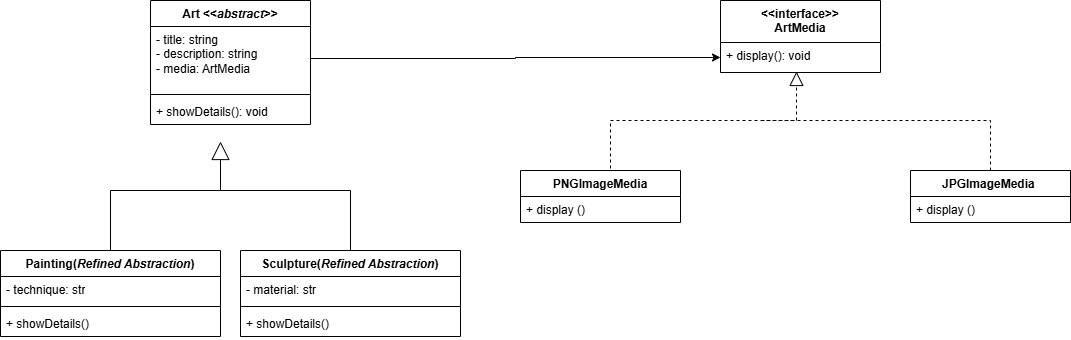

The diagram above was exported from draw.io. Its source (the exported page's mxGraphModel, read from the mxfile embedded in the PNG):
<mxGraphModel dx="1042" dy="562" grid="1" gridSize="10" guides="1" tooltips="1" connect="1" arrows="1" fold="1" page="1" pageScale="1" pageWidth="827" pageHeight="1169" math="0" shadow="0">
  <root>
    <mxCell id="0" />
    <mxCell id="1" parent="0" />
    <mxCell id="X2-V6X-6RTGfMsfJub1a-2" value="Painting(&lt;i&gt;Refined Abstraction&lt;/i&gt;)" style="swimlane;fontStyle=1;align=center;verticalAlign=top;childLayout=stackLayout;horizontal=1;startSize=26;horizontalStack=0;resizeParent=1;resizeParentMax=0;resizeLast=0;collapsible=1;marginBottom=0;whiteSpace=wrap;html=1;" parent="1" vertex="1">
      <mxGeometry x="140" y="340" width="220" height="86" as="geometry" />
    </mxCell>
    <mxCell id="X2-V6X-6RTGfMsfJub1a-3" value="- technique: str" style="text;strokeColor=none;fillColor=none;align=left;verticalAlign=top;spacingLeft=4;spacingRight=4;overflow=hidden;rotatable=0;points=[[0,0.5],[1,0.5]];portConstraint=eastwest;whiteSpace=wrap;html=1;" parent="X2-V6X-6RTGfMsfJub1a-2" vertex="1">
      <mxGeometry y="26" width="220" height="26" as="geometry" />
    </mxCell>
    <mxCell id="X2-V6X-6RTGfMsfJub1a-4" value="" style="line;strokeWidth=1;fillColor=none;align=left;verticalAlign=middle;spacingTop=-1;spacingLeft=3;spacingRight=3;rotatable=0;labelPosition=right;points=[];portConstraint=eastwest;strokeColor=inherit;" parent="X2-V6X-6RTGfMsfJub1a-2" vertex="1">
      <mxGeometry y="52" width="220" height="8" as="geometry" />
    </mxCell>
    <mxCell id="X2-V6X-6RTGfMsfJub1a-5" value="+ showDetails()&amp;nbsp;" style="text;strokeColor=none;fillColor=none;align=left;verticalAlign=top;spacingLeft=4;spacingRight=4;overflow=hidden;rotatable=0;points=[[0,0.5],[1,0.5]];portConstraint=eastwest;whiteSpace=wrap;html=1;" parent="X2-V6X-6RTGfMsfJub1a-2" vertex="1">
      <mxGeometry y="60" width="220" height="26" as="geometry" />
    </mxCell>
    <mxCell id="X2-V6X-6RTGfMsfJub1a-10" value="&amp;lt;&amp;lt;interface&amp;gt;&amp;gt;&lt;br&gt;ArtMedia&lt;div&gt;&lt;br/&gt;&lt;/div&gt;" style="swimlane;fontStyle=1;align=center;verticalAlign=top;childLayout=stackLayout;horizontal=1;startSize=42;horizontalStack=0;resizeParent=1;resizeParentMax=0;resizeLast=0;collapsible=1;marginBottom=0;whiteSpace=wrap;html=1;" parent="1" vertex="1">
      <mxGeometry x="860" y="90" width="160" height="72" as="geometry" />
    </mxCell>
    <mxCell id="X2-V6X-6RTGfMsfJub1a-11" value="+ display(): void&amp;nbsp;&amp;nbsp;" style="text;strokeColor=none;fillColor=none;align=left;verticalAlign=top;spacingLeft=4;spacingRight=4;overflow=hidden;rotatable=0;points=[[0,0.5],[1,0.5]];portConstraint=eastwest;whiteSpace=wrap;html=1;" parent="X2-V6X-6RTGfMsfJub1a-10" vertex="1">
      <mxGeometry y="42" width="160" height="30" as="geometry" />
    </mxCell>
    <mxCell id="X2-V6X-6RTGfMsfJub1a-14" value="Sculpture(&lt;i&gt;Refined Abstraction&lt;/i&gt;)" style="swimlane;fontStyle=1;align=center;verticalAlign=top;childLayout=stackLayout;horizontal=1;startSize=26;horizontalStack=0;resizeParent=1;resizeParentMax=0;resizeLast=0;collapsible=1;marginBottom=0;whiteSpace=wrap;html=1;" parent="1" vertex="1">
      <mxGeometry x="380" y="340" width="220" height="86" as="geometry" />
    </mxCell>
    <mxCell id="X2-V6X-6RTGfMsfJub1a-15" value="- material: str" style="text;strokeColor=none;fillColor=none;align=left;verticalAlign=top;spacingLeft=4;spacingRight=4;overflow=hidden;rotatable=0;points=[[0,0.5],[1,0.5]];portConstraint=eastwest;whiteSpace=wrap;html=1;" parent="X2-V6X-6RTGfMsfJub1a-14" vertex="1">
      <mxGeometry y="26" width="220" height="26" as="geometry" />
    </mxCell>
    <mxCell id="X2-V6X-6RTGfMsfJub1a-16" value="" style="line;strokeWidth=1;fillColor=none;align=left;verticalAlign=middle;spacingTop=-1;spacingLeft=3;spacingRight=3;rotatable=0;labelPosition=right;points=[];portConstraint=eastwest;strokeColor=inherit;" parent="X2-V6X-6RTGfMsfJub1a-14" vertex="1">
      <mxGeometry y="52" width="220" height="8" as="geometry" />
    </mxCell>
    <mxCell id="X2-V6X-6RTGfMsfJub1a-17" value="+ showDetails()&amp;nbsp;" style="text;strokeColor=none;fillColor=none;align=left;verticalAlign=top;spacingLeft=4;spacingRight=4;overflow=hidden;rotatable=0;points=[[0,0.5],[1,0.5]];portConstraint=eastwest;whiteSpace=wrap;html=1;" parent="X2-V6X-6RTGfMsfJub1a-14" vertex="1">
      <mxGeometry y="60" width="220" height="26" as="geometry" />
    </mxCell>
    <mxCell id="X2-V6X-6RTGfMsfJub1a-18" value="PNGImageMedia" style="swimlane;fontStyle=1;align=center;verticalAlign=top;childLayout=stackLayout;horizontal=1;startSize=26;horizontalStack=0;resizeParent=1;resizeParentMax=0;resizeLast=0;collapsible=1;marginBottom=0;whiteSpace=wrap;html=1;" parent="1" vertex="1">
      <mxGeometry x="660" y="260" width="160" height="52" as="geometry" />
    </mxCell>
    <mxCell id="X2-V6X-6RTGfMsfJub1a-19" value="+ display ()" style="text;strokeColor=none;fillColor=none;align=left;verticalAlign=top;spacingLeft=4;spacingRight=4;overflow=hidden;rotatable=0;points=[[0,0.5],[1,0.5]];portConstraint=eastwest;whiteSpace=wrap;html=1;" parent="X2-V6X-6RTGfMsfJub1a-18" vertex="1">
      <mxGeometry y="26" width="160" height="26" as="geometry" />
    </mxCell>
    <mxCell id="X2-V6X-6RTGfMsfJub1a-26" style="edgeStyle=orthogonalEdgeStyle;rounded=0;orthogonalLoop=1;jettySize=auto;html=1;exitX=0.5;exitY=0;exitDx=0;exitDy=0;endArrow=none;startFill=0;dashed=1;" parent="1" source="X2-V6X-6RTGfMsfJub1a-20" edge="1">
      <mxGeometry relative="1" as="geometry">
        <mxPoint x="900" y="210" as="targetPoint" />
        <Array as="points">
          <mxPoint x="1130" y="210" />
        </Array>
      </mxGeometry>
    </mxCell>
    <mxCell id="X2-V6X-6RTGfMsfJub1a-20" value="JPGImageMedia&amp;nbsp;" style="swimlane;fontStyle=1;align=center;verticalAlign=top;childLayout=stackLayout;horizontal=1;startSize=26;horizontalStack=0;resizeParent=1;resizeParentMax=0;resizeLast=0;collapsible=1;marginBottom=0;whiteSpace=wrap;html=1;" parent="1" vertex="1">
      <mxGeometry x="1050" y="260" width="160" height="52" as="geometry" />
    </mxCell>
    <mxCell id="X2-V6X-6RTGfMsfJub1a-21" value="+ display ()" style="text;strokeColor=none;fillColor=none;align=left;verticalAlign=top;spacingLeft=4;spacingRight=4;overflow=hidden;rotatable=0;points=[[0,0.5],[1,0.5]];portConstraint=eastwest;whiteSpace=wrap;html=1;" parent="X2-V6X-6RTGfMsfJub1a-20" vertex="1">
      <mxGeometry y="26" width="160" height="26" as="geometry" />
    </mxCell>
    <mxCell id="X2-V6X-6RTGfMsfJub1a-25" value="" style="endArrow=block;dashed=1;endFill=0;endSize=12;html=1;rounded=0;" parent="1" edge="1">
      <mxGeometry width="160" relative="1" as="geometry">
        <mxPoint x="750" y="258" as="sourcePoint" />
        <mxPoint x="936" y="161" as="targetPoint" />
        <Array as="points">
          <mxPoint x="750" y="210" />
          <mxPoint x="936" y="210" />
        </Array>
      </mxGeometry>
    </mxCell>
    <mxCell id="X2-V6X-6RTGfMsfJub1a-28" value="" style="endArrow=block;endSize=16;endFill=0;html=1;rounded=0;exitX=0.5;exitY=0;exitDx=0;exitDy=0;" parent="1" source="X2-V6X-6RTGfMsfJub1a-2" edge="1">
      <mxGeometry width="160" relative="1" as="geometry">
        <mxPoint x="330" y="390" as="sourcePoint" />
        <mxPoint x="360" y="231" as="targetPoint" />
        <Array as="points">
          <mxPoint x="250" y="280" />
          <mxPoint x="360" y="280" />
        </Array>
      </mxGeometry>
    </mxCell>
    <mxCell id="X2-V6X-6RTGfMsfJub1a-29" value="" style="endArrow=none;html=1;rounded=0;exitX=0.5;exitY=0;exitDx=0;exitDy=0;" parent="1" source="X2-V6X-6RTGfMsfJub1a-14" edge="1">
      <mxGeometry width="50" height="50" relative="1" as="geometry">
        <mxPoint x="390" y="420" as="sourcePoint" />
        <mxPoint x="360" y="280" as="targetPoint" />
        <Array as="points">
          <mxPoint x="490" y="280" />
        </Array>
      </mxGeometry>
    </mxCell>
    <mxCell id="X2-V6X-6RTGfMsfJub1a-33" value="Art &amp;lt;&amp;lt;&lt;i&gt;abstract&lt;/i&gt;&amp;gt;&amp;gt;" style="swimlane;fontStyle=1;align=center;verticalAlign=top;childLayout=stackLayout;horizontal=1;startSize=26;horizontalStack=0;resizeParent=1;resizeParentMax=0;resizeLast=0;collapsible=1;marginBottom=0;whiteSpace=wrap;html=1;" parent="1" vertex="1">
      <mxGeometry x="290" y="90" width="160" height="124" as="geometry" />
    </mxCell>
    <mxCell id="X2-V6X-6RTGfMsfJub1a-34" value="&lt;div&gt;- title: string&lt;br&gt;- description: string&lt;br&gt;- media: ArtMedia&amp;nbsp;&lt;/div&gt;" style="text;strokeColor=none;fillColor=none;align=left;verticalAlign=top;spacingLeft=4;spacingRight=4;overflow=hidden;rotatable=0;points=[[0,0.5],[1,0.5]];portConstraint=eastwest;whiteSpace=wrap;html=1;" parent="X2-V6X-6RTGfMsfJub1a-33" vertex="1">
      <mxGeometry y="26" width="160" height="64" as="geometry" />
    </mxCell>
    <mxCell id="X2-V6X-6RTGfMsfJub1a-35" value="" style="line;strokeWidth=1;fillColor=none;align=left;verticalAlign=middle;spacingTop=-1;spacingLeft=3;spacingRight=3;rotatable=0;labelPosition=right;points=[];portConstraint=eastwest;strokeColor=inherit;" parent="X2-V6X-6RTGfMsfJub1a-33" vertex="1">
      <mxGeometry y="90" width="160" height="8" as="geometry" />
    </mxCell>
    <mxCell id="X2-V6X-6RTGfMsfJub1a-36" value="+ showDetails(): void&amp;nbsp;" style="text;strokeColor=none;fillColor=none;align=left;verticalAlign=top;spacingLeft=4;spacingRight=4;overflow=hidden;rotatable=0;points=[[0,0.5],[1,0.5]];portConstraint=eastwest;whiteSpace=wrap;html=1;" parent="X2-V6X-6RTGfMsfJub1a-33" vertex="1">
      <mxGeometry y="98" width="160" height="26" as="geometry" />
    </mxCell>
    <mxCell id="X2-V6X-6RTGfMsfJub1a-38" style="edgeStyle=orthogonalEdgeStyle;rounded=0;orthogonalLoop=1;jettySize=auto;html=1;exitX=1;exitY=0.5;exitDx=0;exitDy=0;" parent="1" source="X2-V6X-6RTGfMsfJub1a-34" target="X2-V6X-6RTGfMsfJub1a-11" edge="1">
      <mxGeometry relative="1" as="geometry" />
    </mxCell>
  </root>
</mxGraphModel>